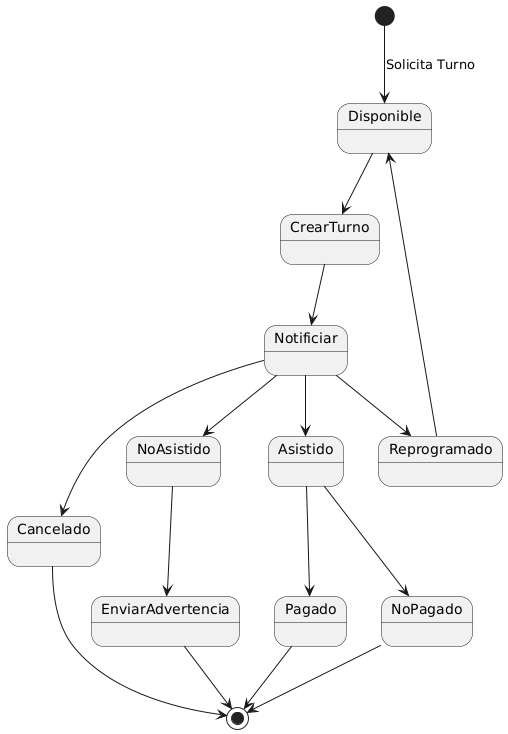

The diagram above was rendered by PlantUML. Its source (embedded in the PNG):
@startuml
'DIAGRAMA ESTADOS - Turno'

[*] --> Disponible: Solicita Turno


Disponible --> CrearTurno
Notificiar --> Asistido
Notificiar --> Cancelado
Notificiar --> Reprogramado
Reprogramado --> Disponible
Notificiar --> NoAsistido
NoAsistido --> EnviarAdvertencia
CrearTurno --> Notificiar
Asistido --> Pagado
Asistido --> NoPagado


Pagado --> [*]
NoPagado --> [*]
Cancelado --> [*]
EnviarAdvertencia --> [*]
@enduml